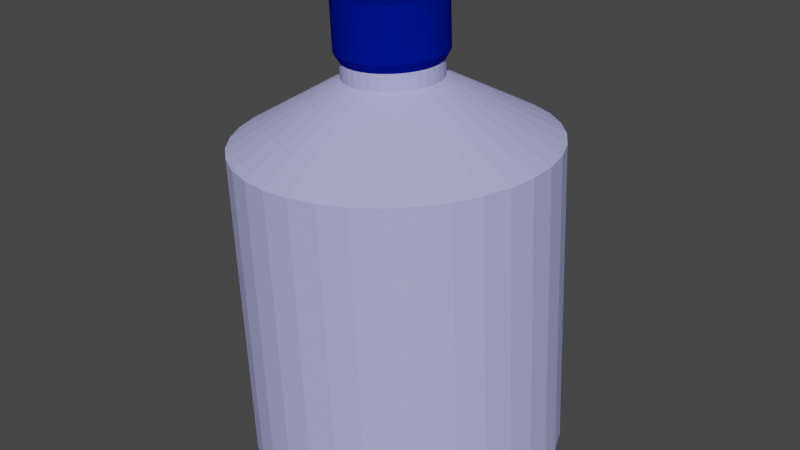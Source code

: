 # Source: blend.blend  (saved by Blender 2.80.75; exported with 4.5.12 LTS)
import bpy
from mathutils import Matrix  # noqa: F401  (used for matrix-valued properties, if any)

bpy.ops.wm.read_factory_settings(use_empty=True)
scene = bpy.context.scene
scene.name = 'Scene'

# ---- collections
col_collection = bpy.data.collections.new('Collection'); scene.collection.children.link(col_collection)

# ---- materials (node trees are filled in below, after node groups)
mat_026 = bpy.data.materials.new('Материал.026')
mat_026.alpha_threshold = 0.0
mat_026.use_transparent_shadow = False
mat_026.diffuse_color = (0.4318, 0.4507, 0.8, 1.0)
mat_026.roughness = 0.5
mat_025 = bpy.data.materials.new('Материал.025')
mat_025.alpha_threshold = 0.0
mat_025.use_transparent_shadow = False
mat_025.diffuse_color = (0.0, 0.007393, 0.2396, 1.0)
mat_025.roughness = 0.5

# ---- material node trees

# ---- world
world_world = bpy.data.worlds.new('World'); scene.world = world_world
world_world.use_nodes = True; world_world.node_tree.nodes.clear()
_N = world_world.node_tree.nodes; _L = world_world.node_tree.links
n0 = _N.new('ShaderNodeOutputWorld'); n0.name = 'World Output'; n0.location = (300, 300)
n1 = _N.new('ShaderNodeBackground'); n1.name = 'Background'; n1.location = (10, 300)
n1.inputs[0].default_value = (0.05088, 0.05088, 0.05088, 1.0)
_L.new(n1.outputs[0], n0.inputs[0])
n0.is_active_output = True
world_world.color = (0.05088, 0.05088, 0.05088)
world_world.use_sun_shadow = False
world_world.sun_shadow_jitter_overblur = 0.0

# ---- meshes
me_x = bpy.data.meshes.new('Куб')
me_x.from_pydata([(0.0, 1.0, -1.0), (0.0, 1.0, 1.0), (0.1786, 0.9839, -1.0), (0.1786, 0.9839, 1.0), (0.3514, 0.9362, -1.0), (0.3514, 0.9362, 1.0), (0.5129, 0.8584, -1.0), (0.5129, 0.8584, 1.0), (0.6579, 0.7531, -1.0), (0.6579, 0.7531, 1.0), (0.7818, 0.6235, -1.0), (0.7818, 0.6235, 1.0), (0.8806, 0.4739, -1.0), (0.8806, 0.4739, 1.0), (0.9511, 0.309, -1.0), (0.9511, 0.309, 1.0), (0.9909, 0.1342, -1.0), (0.9909, 0.1342, 1.0), (0.999, -0.04486, -1.0), (0.999, -0.04486, 1.0), (0.9749, -0.2225, -1.0), (0.9749, -0.2225, 1.0), (0.9195, -0.393, -1.0), (0.9195, -0.393, 1.0), (0.8346, -0.5509, -1.0), (0.8346, -0.5509, 1.0), (0.7228, -0.6911, -1.0), (0.7228, -0.6911, 1.0), (0.5878, -0.809, -1.0), (0.5878, -0.809, 1.0), (0.4339, -0.901, -1.0), (0.4339, -0.901, 1.0), (0.266, -0.964, -1.0), (0.266, -0.964, 1.0), (0.08964, -0.996, -1.0), (0.08964, -0.996, 1.0), (-0.08964, -0.996, -1.0), (-0.08964, -0.996, 1.0), (-0.266, -0.964, -1.0), (-0.266, -0.964, 1.0), (-0.4339, -0.901, -1.0), (-0.4339, -0.901, 1.0), (-0.5878, -0.809, -1.0), (-0.5878, -0.809, 1.0), (-0.7228, -0.6911, -1.0), (-0.7228, -0.6911, 1.0), (-0.8346, -0.5509, -1.0), (-0.8346, -0.5509, 1.0), (-0.9195, -0.393, -1.0), (-0.9195, -0.393, 1.0), (-0.9749, -0.2225, -1.0), (-0.9749, -0.2225, 1.0), (-0.999, -0.04486, -1.0), (-0.999, -0.04486, 1.0), (-0.9909, 0.1342, -1.0), (-0.9909, 0.1342, 1.0), (-0.9511, 0.309, -1.0), (-0.9511, 0.309, 1.0), (-0.8806, 0.4739, -1.0), (-0.8806, 0.4739, 1.0), (-0.7818, 0.6235, -1.0), (-0.7818, 0.6235, 1.0), (-0.6579, 0.7531, -1.0), (-0.6579, 0.7531, 1.0), (-0.5129, 0.8584, -1.0), (-0.5129, 0.8584, 1.0), (-0.3514, 0.9362, -1.0), (-0.3514, 0.9362, 1.0), (-0.1786, 0.9839, -1.0), (-0.1786, 0.9839, 1.0), (0.05463, 0.301, 1.384), (5.999e-08, 0.3059, 1.384), (0.1075, 0.2864, 1.384), (0.1569, 0.2626, 1.384), (0.2013, 0.2304, 1.384), (0.2392, 0.1907, 1.384), (0.2694, 0.145, 1.384), (0.291, 0.09454, 1.384), (0.3032, 0.04107, 1.384), (0.3056, -0.01373, 1.384), (0.2983, -0.06808, 1.384), (0.2813, -0.1202, 1.384), (0.2553, -0.1685, 1.384), (0.2211, -0.2114, 1.384), (0.1798, -0.2475, 1.384), (0.1327, -0.2756, 1.384), (0.08139, -0.2949, 1.384), (0.02742, -0.3047, 1.384), (-0.02742, -0.3047, 1.384), (-0.08139, -0.2949, 1.384), (-0.1327, -0.2756, 1.384), (-0.1798, -0.2475, 1.384), (-0.2211, -0.2114, 1.384), (-0.2553, -0.1685, 1.384), (-0.2813, -0.1202, 1.384), (-0.2983, -0.06808, 1.384), (-0.3056, -0.01373, 1.384), (-0.3032, 0.04107, 1.384), (-0.291, 0.09454, 1.384), (-0.2694, 0.145, 1.384), (-0.2392, 0.1907, 1.384), (-0.2013, 0.2304, 1.384), (-0.1569, 0.2626, 1.384), (-0.1075, 0.2864, 1.384), (-0.05463, 0.301, 1.384), (0.05463, 0.301, 1.487), (5.999e-08, 0.3059, 1.487), (0.1075, 0.2864, 1.487), (0.1569, 0.2626, 1.487), (0.2013, 0.2304, 1.487), (0.2392, 0.1907, 1.487), (0.2694, 0.145, 1.487), (0.291, 0.09454, 1.487), (0.3032, 0.04107, 1.487), (0.3056, -0.01373, 1.487), (0.2983, -0.06808, 1.487), (0.2813, -0.1202, 1.487), (0.2553, -0.1685, 1.487), (0.2211, -0.2114, 1.487), (0.1798, -0.2475, 1.487), (0.1327, -0.2756, 1.487), (0.08139, -0.2949, 1.487), (0.02742, -0.3047, 1.487), (-0.02742, -0.3047, 1.487), (-0.08139, -0.2949, 1.487), (-0.1327, -0.2756, 1.487), (-0.1798, -0.2475, 1.487), (-0.2211, -0.2114, 1.487), (-0.2553, -0.1685, 1.487), (-0.2813, -0.1202, 1.487), (-0.2983, -0.06808, 1.487), (-0.3056, -0.01373, 1.487), (-0.3032, 0.04107, 1.487), (-0.291, 0.09454, 1.487), (-0.2694, 0.145, 1.487), (-0.2392, 0.1907, 1.487), (-0.2013, 0.2304, 1.487), (-0.1569, 0.2626, 1.487), (-0.1075, 0.2864, 1.487), (-0.05463, 0.301, 1.487), (0.06074, 0.3347, 1.545), (5.688e-08, 0.3402, 1.545), (0.1195, 0.3185, 1.545), (0.1745, 0.292, 1.545), (0.2238, 0.2562, 1.545), (0.266, 0.2121, 1.545), (0.2996, 0.1612, 1.545), (0.3235, 0.1051, 1.545), (0.3371, 0.04567, 1.545), (0.3399, -0.01526, 1.545), (0.3317, -0.0757, 1.545), (0.3128, -0.1337, 1.545), (0.2839, -0.1874, 1.545), (0.2459, -0.2351, 1.545), (0.2, -0.2752, 1.545), (0.1476, -0.3065, 1.545), (0.0905, -0.3279, 1.545), (0.03049, -0.3388, 1.545), (-0.03049, -0.3388, 1.545), (-0.0905, -0.3279, 1.545), (-0.1476, -0.3065, 1.545), (-0.2, -0.2752, 1.545), (-0.2459, -0.2351, 1.545), (-0.2839, -0.1874, 1.545), (-0.3128, -0.1337, 1.545), (-0.3317, -0.0757, 1.545), (-0.3399, -0.01526, 1.545), (-0.3371, 0.04567, 1.545), (-0.3235, 0.1051, 1.545), (-0.2996, 0.1612, 1.545), (-0.266, 0.2121, 1.545), (-0.2238, 0.2562, 1.545), (-0.1745, 0.292, 1.545), (-0.1195, 0.3185, 1.545), (-0.06074, 0.3347, 1.545), (0.06074, 0.3347, 1.871), (5.688e-08, 0.3402, 1.871), (0.1195, 0.3185, 1.871), (0.1745, 0.292, 1.871), (0.2238, 0.2562, 1.871), (0.266, 0.2121, 1.871), (0.2996, 0.1612, 1.871), (0.3235, 0.1051, 1.871), (0.3371, 0.04567, 1.871), (0.3399, -0.01526, 1.871), (0.3317, -0.0757, 1.871), (0.3128, -0.1337, 1.871), (0.2839, -0.1874, 1.871), (0.2459, -0.2351, 1.871), (0.2, -0.2752, 1.871), (0.1476, -0.3065, 1.871), (0.0905, -0.3279, 1.871), (0.03049, -0.3388, 1.871), (-0.03049, -0.3388, 1.871), (-0.0905, -0.3279, 1.871), (-0.1476, -0.3065, 1.871), (-0.2, -0.2752, 1.871), (-0.2459, -0.2351, 1.871), (-0.2839, -0.1874, 1.871), (-0.3128, -0.1337, 1.871), (-0.3317, -0.0757, 1.871), (-0.3399, -0.01526, 1.871), (-0.3371, 0.04567, 1.871), (-0.3235, 0.1051, 1.871), (-0.2996, 0.1612, 1.871), (-0.266, 0.2121, 1.871), (-0.2238, 0.2562, 1.871), (-0.1745, 0.292, 1.871), (-0.1195, 0.3185, 1.871), (-0.06074, 0.3347, 1.871)], [], [(0, 1, 3, 2), (2, 3, 5, 4), (4, 5, 7, 6), (6, 7, 9, 8), (8, 9, 11, 10), (10, 11, 13, 12), (12, 13, 15, 14), (14, 15, 17, 16), (16, 17, 19, 18), (18, 19, 21, 20), (20, 21, 23, 22), (22, 23, 25, 24), (24, 25, 27, 26), (26, 27, 29, 28), (28, 29, 31, 30), (30, 31, 33, 32), (32, 33, 35, 34), (34, 35, 37, 36), (36, 37, 39, 38), (38, 39, 41, 40), (40, 41, 43, 42), (42, 43, 45, 44), (44, 45, 47, 46), (46, 47, 49, 48), (48, 49, 51, 50), (50, 51, 53, 52), (52, 53, 55, 54), (54, 55, 57, 56), (56, 57, 59, 58), (58, 59, 61, 60), (60, 61, 63, 62), (62, 63, 65, 64), (64, 65, 67, 66), (67, 65, 102, 103), (66, 67, 69, 68), (68, 69, 1, 0), (0, 2, 4, 6, 8, 10, 12, 14, 16, 18, 20, 22, 24, 26, 28, 30, 32, 34, 36, 38, 40, 42, 44, 46, 48, 50, 52, 54, 56, 58, 60, 62, 64, 66, 68), (61, 59, 99, 100), (63, 61, 100, 101), (51, 49, 94, 95), (45, 43, 91, 92), (57, 55, 97, 98), (35, 33, 86, 87), (47, 45, 92, 93), (29, 27, 83, 84), (41, 39, 89, 90), (31, 29, 84, 85), (13, 11, 75, 76), (25, 23, 81, 82), (19, 17, 78, 79), (9, 7, 73, 74), (15, 13, 76, 77), (3, 1, 71, 70), (69, 67, 103, 104), (1, 69, 104, 71), (65, 63, 101, 102), (59, 57, 98, 99), (53, 51, 95, 96), (43, 41, 90, 91), (55, 53, 96, 97), (37, 35, 87, 88), (49, 47, 93, 94), (39, 37, 88, 89), (21, 19, 79, 80), (33, 31, 85, 86), (27, 25, 82, 83), (5, 3, 70, 72), (17, 15, 77, 78), (11, 9, 74, 75), (23, 21, 80, 81), (7, 5, 72, 73), (75, 74, 109, 110), (84, 83, 118, 119), (81, 80, 115, 116), (90, 89, 124, 125), (99, 98, 133, 134), (71, 104, 139, 106), (80, 79, 114, 115), (70, 71, 106, 105), (86, 85, 120, 121), (95, 94, 129, 130), (77, 76, 111, 112), (104, 103, 138, 139), (101, 100, 135, 136), (76, 75, 110, 111), (91, 90, 125, 126), (73, 72, 107, 108), (82, 81, 116, 117), (100, 99, 134, 135), (97, 96, 131, 132), (72, 70, 105, 107), (96, 95, 130, 131), (78, 77, 112, 113), (87, 86, 121, 122), (93, 92, 127, 128), (102, 101, 136, 137), (74, 73, 108, 109), (83, 82, 117, 118), (92, 91, 126, 127), (98, 97, 132, 133), (89, 88, 123, 124), (79, 78, 113, 114), (88, 87, 122, 123), (85, 84, 119, 120), (94, 93, 128, 129), (103, 102, 137, 138), (109, 108, 143, 144), (171, 170, 205, 206), (134, 133, 168, 169), (137, 136, 171, 172), (110, 109, 144, 145), (128, 127, 162, 163), (119, 118, 153, 154), (113, 112, 147, 148), (138, 137, 172, 173), (114, 113, 148, 149), (132, 131, 166, 167), (123, 122, 157, 158), (108, 107, 142, 143), (117, 116, 151, 152), (136, 135, 170, 171), (127, 126, 161, 162), (118, 117, 152, 153), (121, 120, 155, 156), (112, 111, 146, 147), (106, 139, 174, 141), (131, 130, 165, 166), (122, 121, 156, 157), (125, 124, 159, 160), (116, 115, 150, 151), (107, 105, 140, 142), (135, 134, 169, 170), (126, 125, 160, 161), (120, 119, 154, 155), (111, 110, 145, 146), (129, 128, 163, 164), (139, 138, 173, 174), (130, 129, 164, 165), (115, 114, 149, 150), (133, 132, 167, 168), (105, 106, 141, 140), (124, 123, 158, 159), (175, 176, 209, 208, 207, 206, 205, 204, 203, 202, 201, 200, 199, 198, 197, 196, 195, 194, 193, 192, 191, 190, 189, 188, 187, 186, 185, 184, 183, 182, 181, 180, 179, 178, 177), (174, 173, 208, 209), (147, 146, 181, 182), (165, 164, 199, 200), (156, 155, 190, 191), (140, 141, 176, 175), (150, 149, 184, 185), (141, 174, 209, 176), (169, 168, 203, 204), (160, 159, 194, 195), (151, 150, 185, 186), (154, 153, 188, 189), (145, 144, 179, 180), (173, 172, 207, 208), (164, 163, 198, 199), (155, 154, 189, 190), (158, 157, 192, 193), (149, 148, 183, 184), (159, 158, 193, 194), (168, 167, 202, 203), (153, 152, 187, 188), (144, 143, 178, 179), (162, 161, 196, 197), (172, 171, 206, 207), (163, 162, 197, 198), (148, 147, 182, 183), (166, 165, 200, 201), (157, 156, 191, 192), (142, 140, 175, 177), (167, 166, 201, 202), (170, 169, 204, 205), (143, 142, 177, 178), (161, 160, 195, 196), (152, 151, 186, 187), (146, 145, 180, 181)])
me_x.polygons.foreach_set('material_index', [0, 0, 0, 0, 0, 0, 0, 0, 0, 0, 0, 0, 0, 0, 0, 0, 0, 0, 0, 0, 0, 0, 0, 0, 0, 0, 0, 0, 0, 0, 0, 0, 0, 0, 0, 0, 0, 0, 0, 0, 0, 0, 0, 0, 0, 0, 0, 0, 0, 0, 0, 0, 0, 0, 0, 0, 0, 0, 0, 0, 0, 0, 0, 0, 0, 0, 0, 0, 0, 0, 0, 0, 0, 0, 0, 0, 0, 0, 0, 0, 0, 0, 0, 0, 0, 0, 0, 0, 0, 0, 0, 0, 0, 0, 0, 0, 0, 0, 0, 0, 0, 0, 0, 0, 0, 0, 1, 1, 1, 1, 1, 1, 1, 1, 1, 1, 1, 1, 1, 1, 1, 1, 1, 1, 1, 1, 1, 1, 1, 1, 1, 1, 1, 1, 1, 1, 1, 1, 1, 1, 1, 1, 1, 1, 1, 1, 1, 1, 1, 1, 1, 1, 1, 1, 1, 1, 1, 1, 1, 1, 1, 1, 1, 1, 1, 1, 1, 1, 1, 1, 1, 1, 1, 1, 1, 1, 1])
me_x.materials.append(mat_026)
me_x.materials.append(mat_025)
me_x.use_remesh_preserve_volume = False
me_x.use_remesh_preserve_attributes = False
me_x.use_mirror_vertex_groups = False
me_x.update()

# ---- objects
ob_x = bpy.data.objects.new('Спирт', me_x)

# ---- transforms, parenting, visibility, modifiers, constraints
ob_x.location = (3.249, -1.312, 2.357)
ob_x.rotation_euler = (-1.344e-07, -0.05026, 0.0)
ob_x.scale = (0.2091, 0.2091, 0.2091)
ob_x.lineart.crease_threshold = 0.0

# ---- collection membership
col_collection.objects.link(ob_x)

# ---- scene / render settings (as saved in the file)
scene.frame_start = 1; scene.frame_end = 250; scene.frame_set(1)
scene.render.engine = 'BLENDER_EEVEE_NEXT'
scene.cycles.use_denoising = False
scene.cycles.samples = 128
scene.cycles.sampling_pattern = 'TABULATED_SOBOL'
scene.cycles.use_adaptive_sampling = False
scene.cycles.use_light_tree = False
scene.view_settings.view_transform = 'Filmic'
bpy.context.view_layer.update()

# ---- added for rendering (the .blend has no active camera and no usable light): camera, sun
cam_auto = bpy.data.cameras.new('AutoCamera')
cam_auto.lens = 50.0
cam_auto.sensor_width = 36.0
cam_auto.clip_end = 1000.0
ob_auto_camera = bpy.data.objects.new('AutoCamera', cam_auto)
scene.collection.objects.link(ob_auto_camera)
ob_auto_camera.location = (4.05116, -2.2794, 3.09276)
ob_auto_camera.rotation_euler = (1.09748, -7.21219e-08, 0.694738)
scene.camera = ob_auto_camera
light_auto_sun = bpy.data.lights.new('AutoSun', 'SUN')
light_auto_sun.energy = 3.0
light_auto_sun.angle = 0.0523599
ob_auto_sun = bpy.data.objects.new('AutoSun', light_auto_sun)
scene.collection.objects.link(ob_auto_sun)
ob_auto_sun.rotation_euler = (0.872665, 0.174533, 0.523599)
bpy.context.view_layer.update()
